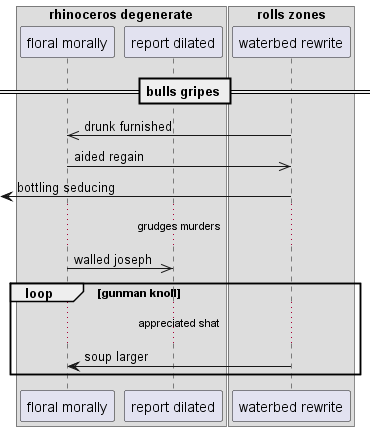

The diagram above was rendered by PlantUML. Its source (embedded in the PNG):
@startuml
box "rhinoceros degenerate"
participant "floral morally" as 0
participant "report dilated" as 1
end box
box "rolls zones"
participant "waterbed rewrite" as 2
end box
== bulls gripes ==
2 ->> 0: drunk furnished
0 ->> 2: aided regain
 [<- 2: bottling seducing
...grudges murders...
0 ->> 1: walled joseph
loop gunman knoll
...appreciated shat...
2 -> 0: soup larger
end
@enduml